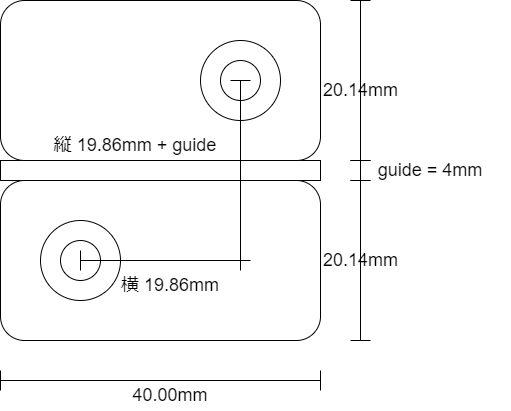

The diagram above was exported from draw.io. Its source (the exported page's mxGraphModel, read from the mxfile embedded in the PNG):
<mxGraphModel dx="678" dy="627" grid="1" gridSize="10" guides="1" tooltips="1" connect="1" arrows="1" fold="1" page="1" pageScale="1" pageWidth="1169" pageHeight="827" math="0" shadow="0">
  <root>
    <mxCell id="0" />
    <mxCell id="1" parent="0" />
    <mxCell id="187" value="" style="rounded=0;whiteSpace=wrap;html=1;" parent="1" vertex="1">
      <mxGeometry x="320" y="380" width="320" height="20" as="geometry" />
    </mxCell>
    <mxCell id="188" value="" style="rounded=1;whiteSpace=wrap;html=1;" parent="1" vertex="1">
      <mxGeometry x="320" y="400" width="320" height="160" as="geometry" />
    </mxCell>
    <mxCell id="190" value="" style="ellipse;whiteSpace=wrap;html=1;aspect=fixed;" parent="1" vertex="1">
      <mxGeometry x="360" y="440" width="80" height="80" as="geometry" />
    </mxCell>
    <mxCell id="191" value="" style="ellipse;whiteSpace=wrap;html=1;aspect=fixed;" parent="1" vertex="1">
      <mxGeometry x="380" y="460" width="40" height="40" as="geometry" />
    </mxCell>
    <mxCell id="192" value="" style="rounded=1;whiteSpace=wrap;html=1;" parent="1" vertex="1">
      <mxGeometry x="320" y="220" width="320" height="160" as="geometry" />
    </mxCell>
    <mxCell id="193" value="" style="ellipse;whiteSpace=wrap;html=1;aspect=fixed;" parent="1" vertex="1">
      <mxGeometry x="520" y="260" width="80" height="80" as="geometry" />
    </mxCell>
    <mxCell id="194" value="" style="ellipse;whiteSpace=wrap;html=1;aspect=fixed;" parent="1" vertex="1">
      <mxGeometry x="540" y="280" width="40" height="40" as="geometry" />
    </mxCell>
    <mxCell id="196" value="" style="shape=crossbar;whiteSpace=wrap;html=1;rounded=1;direction=south;" parent="1" vertex="1">
      <mxGeometry x="670" y="220" width="20" height="160" as="geometry" />
    </mxCell>
    <mxCell id="198" value="" style="shape=crossbar;whiteSpace=wrap;html=1;rounded=1;" parent="1" vertex="1">
      <mxGeometry x="320" y="590" width="320" height="20" as="geometry" />
    </mxCell>
    <mxCell id="199" value="" style="shape=crossbar;whiteSpace=wrap;html=1;rounded=1;direction=south;" parent="1" vertex="1">
      <mxGeometry x="670" y="400" width="20" height="160" as="geometry" />
    </mxCell>
    <mxCell id="200" value="" style="shape=crossbar;whiteSpace=wrap;html=1;rounded=1;direction=south;" parent="1" vertex="1">
      <mxGeometry x="670" y="380" width="20" height="20" as="geometry" />
    </mxCell>
    <mxCell id="204" value="" style="shape=crossbar;whiteSpace=wrap;html=1;rounded=1;" parent="1" vertex="1">
      <mxGeometry x="400" y="470" width="160" height="20" as="geometry" />
    </mxCell>
    <mxCell id="205" value="" style="shape=crossbar;whiteSpace=wrap;html=1;rounded=1;direction=south;" parent="1" vertex="1">
      <mxGeometry x="550" y="300" width="20" height="180" as="geometry" />
    </mxCell>
    <mxCell id="207" value="&lt;font style=&quot;font-size: 18px&quot;&gt;横 19.86mm&lt;/font&gt;" style="text;html=1;strokeColor=none;fillColor=none;align=center;verticalAlign=middle;whiteSpace=wrap;rounded=0;" parent="1" vertex="1">
      <mxGeometry x="410" y="490" width="160" height="30" as="geometry" />
    </mxCell>
    <mxCell id="208" value="&lt;font style=&quot;font-size: 18px&quot;&gt;縦 19.86mm + guide&lt;/font&gt;" style="text;html=1;strokeColor=none;fillColor=none;align=center;verticalAlign=middle;whiteSpace=wrap;rounded=0;" parent="1" vertex="1">
      <mxGeometry x="350" y="350" width="210" height="30" as="geometry" />
    </mxCell>
    <mxCell id="209" value="20.14mm" style="text;html=1;align=center;verticalAlign=middle;resizable=0;points=[];autosize=1;strokeColor=none;fillColor=none;fontSize=18;" parent="1" vertex="1">
      <mxGeometry x="635" y="295" width="90" height="30" as="geometry" />
    </mxCell>
    <mxCell id="210" value="20.14mm" style="text;html=1;align=center;verticalAlign=middle;resizable=0;points=[];autosize=1;strokeColor=none;fillColor=none;fontSize=18;" parent="1" vertex="1">
      <mxGeometry x="635" y="465" width="90" height="30" as="geometry" />
    </mxCell>
    <mxCell id="211" value="&lt;font style=&quot;font-size: 18px&quot;&gt;guide = 4mm&lt;/font&gt;" style="text;html=1;strokeColor=none;fillColor=none;align=center;verticalAlign=middle;whiteSpace=wrap;rounded=0;" parent="1" vertex="1">
      <mxGeometry x="670" y="375" width="160" height="30" as="geometry" />
    </mxCell>
    <mxCell id="212" value="&lt;font style=&quot;font-size: 18px&quot;&gt;40.00mm&lt;/font&gt;" style="text;html=1;strokeColor=none;fillColor=none;align=center;verticalAlign=middle;whiteSpace=wrap;rounded=0;" parent="1" vertex="1">
      <mxGeometry x="410" y="600" width="160" height="30" as="geometry" />
    </mxCell>
  </root>
</mxGraphModel>